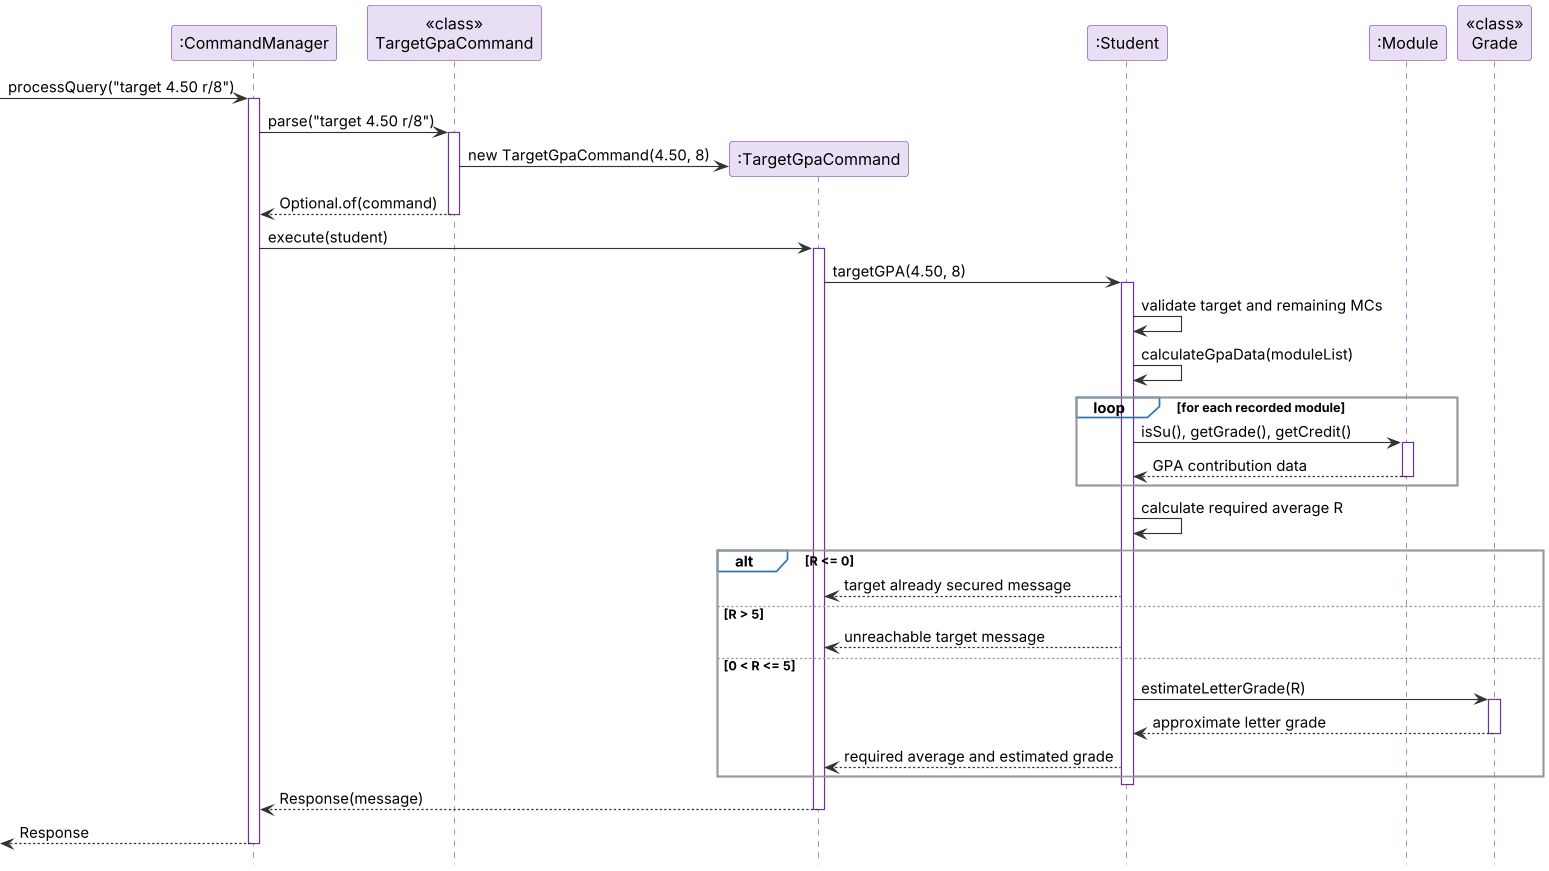

The diagram above was rendered by PlantUML. Its source (embedded in the PNG):
@startuml
!include style.puml
participant ":CommandManager" as CM
participant "<<class>>\nTargetGpaCommand" as TC
participant ":TargetGpaCommand" as T
participant ":Student" as S
participant ":Module" as M
participant "<<class>>\nGrade" as G
[-> CM : processQuery("target 4.50 r/8")
activate CM
CM -> TC : parse("target 4.50 r/8")
activate TC
create T
TC -> T : new TargetGpaCommand(4.50, 8)
TC --> CM : Optional.of(command)
deactivate TC
CM -> T : execute(student)
activate T
T -> S : targetGPA(4.50, 8)
activate S
S -> S : validate target and remaining MCs
S -> S : calculateGpaData(moduleList)
loop for each recorded module
  S -> M : isSu(), getGrade(), getCredit()
  activate M
  M --> S : GPA contribution data
  deactivate M
end
S -> S : calculate required average R
alt R <= 0
  S --> T : target already secured message
else R > 5
  S --> T : unreachable target message
else 0 < R <= 5
  S -> G : estimateLetterGrade(R)
  activate G
  G --> S : approximate letter grade
  deactivate G
  S --> T : required average and estimated grade
end
deactivate S
T --> CM : Response(message)
deactivate T
[<-- CM : Response
deactivate CM
@enduml